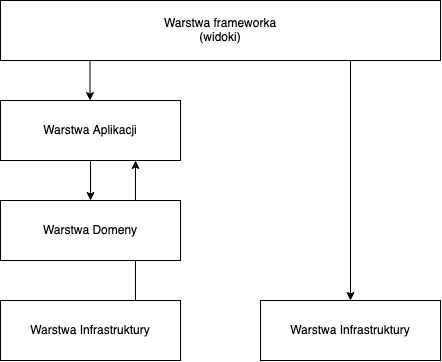

The diagram above was exported from draw.io. Its source (the exported page's mxGraphModel, read from the mxfile embedded in the PNG):
<mxGraphModel dx="1846" dy="634" grid="1" gridSize="10" guides="1" tooltips="1" connect="1" arrows="1" fold="1" page="1" pageScale="1" pageWidth="827" pageHeight="1169" background="none" math="0" shadow="0">
  <root>
    <mxCell id="0" />
    <mxCell id="1" parent="0" />
    <mxCell id="9wAR0khefj8llBj5QW90-313" value="&lt;div&gt;Warstwa frameworka&lt;/div&gt;&lt;div&gt;(widoki)&lt;/div&gt;" style="rounded=0;whiteSpace=wrap;html=1;shadow=0;comic=0;strokeWidth=1;fillColor=#ffffff;fontSize=12;align=center;strokeColor=#000000;" vertex="1" parent="1">
      <mxGeometry x="-720" y="30" width="440" height="60" as="geometry" />
    </mxCell>
    <mxCell id="9wAR0khefj8llBj5QW90-314" style="edgeStyle=orthogonalEdgeStyle;rounded=0;html=1;exitX=0.5;exitY=1;entryX=0.5;entryY=0;endArrow=classic;endFill=1;endSize=6;jettySize=auto;orthogonalLoop=1;strokeWidth=1;fontSize=12;" edge="1" parent="1" source="9wAR0khefj8llBj5QW90-315" target="9wAR0khefj8llBj5QW90-316">
      <mxGeometry relative="1" as="geometry" />
    </mxCell>
    <mxCell id="9wAR0khefj8llBj5QW90-315" value="Warstwa Aplikacji" style="rounded=0;whiteSpace=wrap;html=1;shadow=0;comic=0;strokeWidth=1;fillColor=#ffffff;fontSize=12;align=center;strokeColor=#000000;" vertex="1" parent="1">
      <mxGeometry x="-720" y="130" width="180" height="60" as="geometry" />
    </mxCell>
    <mxCell id="9wAR0khefj8llBj5QW90-326" style="edgeStyle=orthogonalEdgeStyle;rounded=0;orthogonalLoop=1;jettySize=auto;html=1;exitX=0.75;exitY=0;exitDx=0;exitDy=0;entryX=0.75;entryY=1;entryDx=0;entryDy=0;fontFamily=Courier New;fontSize=11;startArrow=none;startFill=0;endArrow=classic;endFill=1;" edge="1" parent="1" source="9wAR0khefj8llBj5QW90-317" target="9wAR0khefj8llBj5QW90-315">
      <mxGeometry relative="1" as="geometry" />
    </mxCell>
    <mxCell id="9wAR0khefj8llBj5QW90-316" value="Warstwa Domeny" style="rounded=0;whiteSpace=wrap;html=1;shadow=0;comic=0;strokeWidth=1;fillColor=#ffffff;fontSize=12;align=center;strokeColor=#000000;" vertex="1" parent="1">
      <mxGeometry x="-720" y="230" width="180" height="60" as="geometry" />
    </mxCell>
    <mxCell id="9wAR0khefj8llBj5QW90-317" value="Warstwa Infrastruktury" style="rounded=0;whiteSpace=wrap;html=1;shadow=0;comic=0;strokeWidth=1;fillColor=#ffffff;fontSize=12;align=center;strokeColor=#000000;" vertex="1" parent="1">
      <mxGeometry x="-720" y="330" width="180" height="60" as="geometry" />
    </mxCell>
    <mxCell id="9wAR0khefj8llBj5QW90-318" style="edgeStyle=orthogonalEdgeStyle;rounded=0;html=1;exitX=0.5;exitY=1;entryX=0.5;entryY=0;endArrow=classic;endFill=1;endSize=6;jettySize=auto;orthogonalLoop=1;strokeWidth=1;fontSize=12;entryDx=0;entryDy=0;" edge="1" parent="1" target="9wAR0khefj8llBj5QW90-327">
      <mxGeometry relative="1" as="geometry">
        <mxPoint x="-370" y="90" as="sourcePoint" />
        <mxPoint x="-370.0000000000002" y="130" as="targetPoint" />
      </mxGeometry>
    </mxCell>
    <mxCell id="9wAR0khefj8llBj5QW90-323" style="edgeStyle=orthogonalEdgeStyle;rounded=0;html=1;exitX=0.5;exitY=1;entryX=0.5;entryY=0;endArrow=classic;endFill=1;endSize=6;jettySize=auto;orthogonalLoop=1;strokeWidth=1;fontSize=12;" edge="1" parent="1">
      <mxGeometry relative="1" as="geometry">
        <mxPoint x="-630.5" y="90" as="sourcePoint" />
        <mxPoint x="-630.5" y="130" as="targetPoint" />
      </mxGeometry>
    </mxCell>
    <mxCell id="9wAR0khefj8llBj5QW90-327" value="Warstwa Infrastruktury" style="rounded=0;whiteSpace=wrap;html=1;shadow=0;comic=0;strokeWidth=1;fillColor=#ffffff;fontSize=12;align=center;strokeColor=#000000;" vertex="1" parent="1">
      <mxGeometry x="-460" y="330" width="180" height="60" as="geometry" />
    </mxCell>
  </root>
</mxGraphModel>